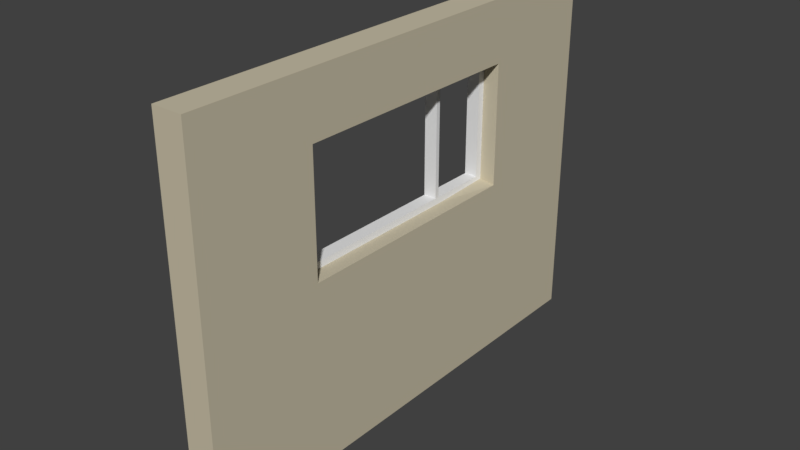# Source: Wall_Window_4x3x0.25.blend  (saved by Blender 2.78.0; exported with 4.5.12 LTS)
import bpy
from mathutils import Matrix  # noqa: F401  (used for matrix-valued properties, if any)

bpy.ops.wm.read_factory_settings(use_empty=True)
scene = bpy.context.scene
scene.name = 'Scene'

# ---- collections
col_collection_1 = bpy.data.collections.new('Collection 1'); scene.collection.children.link(col_collection_1)

# ---- images (referenced by path relative to the original .blend; pixels are not part of the script)
import os
ASSET_DIR = os.environ.get("B2B_ASSET_DIR", "")  # directory of the original .blend (textures are referenced by path, not embedded)
HERE = os.path.dirname(os.path.abspath(__file__))  # packed textures are extracted next to this script under _unpacked/

def load_image(name, relpath, width, height, colorspace="sRGB"):
    """Load a texture the original file referenced (path relative to the .blend, or extracted next to this script)."""
    p = next((c for c in (os.path.join(HERE, relpath), os.path.join(ASSET_DIR, relpath)) if relpath and os.path.exists(c)), "")
    if p:
        img = bpy.data.images.load(p, check_existing=True)
        img.name = name
    else:  # same state as the original file: an image datablock whose file is absent (Cycles renders it pink)
        img = bpy.data.images.new(name, width, height)
        img.source = "FILE"
        img.filepath = "//" + (relpath or name)
    img.colorspace_settings.name = colorspace
    return img
img_brickwork_texture_jpg = load_image('brickwork-texture.jpg', 'brickwork-texture.jpg', 1024, 1024, 'sRGB')
img_render_seemless_jpg = load_image('render seemless.jpg', 'render seemless.jpg', 1024, 1024, 'sRGB')

# ---- materials (node trees are filled in below, after node groups)
mat_interior_paint = bpy.data.materials.new('Interior Paint')
mat_interior_paint.alpha_threshold = 0.0
mat_interior_paint.roughness = 0.5
mat_brickwork = bpy.data.materials.new('Brickwork')
mat_brickwork.alpha_threshold = 0.0
mat_brickwork.roughness = 0.5
mat_matt_window = bpy.data.materials.new('Matt Window')
mat_matt_window.alpha_threshold = 0.0
mat_matt_window.roughness = 0.5
mat_render = bpy.data.materials.new('Render')
mat_render.alpha_threshold = 0.0
mat_render.roughness = 0.5

# ---- material node trees
mat_interior_paint.use_nodes = True; mat_interior_paint.node_tree.nodes.clear()
_N = mat_interior_paint.node_tree.nodes; _L = mat_interior_paint.node_tree.links
n0 = _N.new('ShaderNodeOutputMaterial'); n0.name = 'Material Output'; n0.location = (300, 300)
n1 = _N.new('ShaderNodeBsdfDiffuse'); n1.name = 'Diffuse BSDF'; n1.location = (10, 300)
n1.inputs[0].default_value = (0.5776, 0.521, 0.3864, 1.0)
_L.new(n1.outputs[0], n0.inputs[0])
n0.is_active_output = True
mat_brickwork.use_nodes = True; mat_brickwork.node_tree.nodes.clear()
_N = mat_brickwork.node_tree.nodes; _L = mat_brickwork.node_tree.links
n0 = _N.new('ShaderNodeOutputMaterial'); n0.name = 'Material Output'; n0.location = (300, 300)
n1 = _N.new('ShaderNodeBsdfDiffuse'); n1.name = 'Diffuse BSDF'; n1.location = (10, 300)
n2 = _N.new('ShaderNodeTexImage'); n2.name = 'Image Texture'; n2.location = (-180, 300)
n2.width = 140
n2.image = img_brickwork_texture_jpg
_L.new(n1.outputs[0], n0.inputs[0])
_L.new(n2.outputs[0], n1.inputs[0])
n0.is_active_output = True
mat_matt_window.use_nodes = True; mat_matt_window.node_tree.nodes.clear()
_N = mat_matt_window.node_tree.nodes; _L = mat_matt_window.node_tree.links
n0 = _N.new('ShaderNodeOutputMaterial'); n0.name = 'Material Output'; n0.location = (300, 300)
n1 = _N.new('ShaderNodeBsdfDiffuse'); n1.name = 'Diffuse BSDF'; n1.location = (10, 300)
_L.new(n1.outputs[0], n0.inputs[0])
n0.is_active_output = True
mat_render.use_nodes = True; mat_render.node_tree.nodes.clear()
_N = mat_render.node_tree.nodes; _L = mat_render.node_tree.links
n0 = _N.new('ShaderNodeOutputMaterial'); n0.name = 'Material Output'; n0.location = (300, 300)
n1 = _N.new('ShaderNodeBsdfDiffuse'); n1.name = 'Diffuse BSDF'; n1.location = (10, 300)
n2 = _N.new('ShaderNodeTexImage'); n2.name = 'Image Texture'; n2.location = (-180, 300)
n2.width = 140
n2.image = img_render_seemless_jpg
_L.new(n1.outputs[0], n0.inputs[0])
_L.new(n2.outputs[0], n1.inputs[0])
n0.is_active_output = True

# ---- world
world_world = bpy.data.worlds.new('World'); scene.world = world_world
world_world.color = (0.05088, 0.05088, 0.05088)
world_world.use_sun_shadow = False
world_world.sun_shadow_jitter_overblur = 0.0
world_world.cycles.sampling_method = 'MANUAL'

# ---- meshes
me_wall_window_4x3x0_25 = bpy.data.meshes.new('Wall_Window 4x3x0.25')
me_wall_window_4x3x0_25.from_pydata([(0.0, 0.0, 0.0), (0.0, 4.0, 0.0), (0.0, 4.0, 3.0), (0.0, 0.0, 3.0), (0.0, 2.0, 0.0), (0.0, 4.0, 1.5), (0.0, 2.0, 3.0), (0.25, 3.0, 0.0), (0.0, 3.0, 0.0), (0.0, 4.0, 2.5), (0.0, 1.0, 3.0), (0.0, 0.0, 2.5), (0.0, 1.0, 0.0), (0.0, 3.0, 3.0), (0.0, 0.0, 1.5), (0.0, 1.0, 1.5), (0.0, 3.0, 1.5), (0.0, 2.0, 1.5), (0.0, 2.0, 2.5), (0.0, 3.0, 2.5), (0.0, 1.0, 2.5), (0.25, 4.0, 0.0), (0.25, 4.0, 2.5), (0.25, 4.0, 3.0), (0.25, 1.0, 3.0), (0.25, 0.0, 3.0), (0.25, 0.0, 2.5), (0.25, 1.0, 0.0), (0.25, 2.0, 0.0), (0.25, 4.0, 1.5), (0.25, 3.0, 3.0), (0.25, 2.0, 3.0), (0.25, 0.0, 1.5), (0.25, 2.0, 1.5), (0.25, 0.0, 0.0), (0.25, 2.0, 2.5), (0.25, 3.0, 2.5), (0.25, 3.0, 1.5), (0.25, 1.0, 1.5), (0.25, 1.0, 2.5), (0.1195, 1.0, 1.5), (0.1195, 2.0, 1.5), (0.1195, 3.0, 1.519), (0.1195, 2.0, 2.5), (0.1195, 1.0, 2.5), (0.1195, 3.0, 2.5), (0.0, 2.5, 1.5), (0.1195, 2.5, 1.5), (0.0, 2.5, 2.5), (0.1195, 2.5, 2.5), (0.006219, 2.468, 2.45), (0.006219, 2.02, 2.45), (0.006219, 2.95, 2.457), (0.006219, 2.468, 1.55), (0.006219, 2.02, 1.55), (0.006219, 1.05, 1.55), (0.006219, 1.05, 2.45), (0.1133, 1.05, 1.55), (0.006219, 2.95, 1.55), (0.1133, 1.05, 2.45), (0.1133, 2.02, 1.55), (0.006219, 2.433, 1.55), (0.1133, 2.02, 2.45), (0.1133, 2.433, 2.45), (0.1133, 2.95, 2.45), (0.1133, 2.468, 2.45), (0.1133, 2.468, 1.55), (0.1133, 2.95, 1.55), (0.1133, 2.433, 1.55), (0.006219, 2.433, 2.45)], [], [(20, 11, 3, 10), (29, 22, 36, 37), (19, 48, 18, 6, 13), (36, 30, 31, 35), (5, 16, 19, 9), (9, 19, 13, 2), (8, 4, 17, 46, 16), (1, 8, 16, 5), (12, 0, 14, 15), (4, 12, 15, 17), (15, 14, 11, 20), (39, 24, 25, 26), (18, 20, 10, 6), (22, 23, 30, 36), (7, 37, 33, 28), (21, 29, 37, 7), (27, 38, 32, 34), (28, 33, 38, 27), (38, 39, 26, 32), (35, 31, 24, 39), (12, 4, 28, 27), (14, 0, 34, 32), (4, 8, 7, 28), (5, 9, 22, 29), (42, 47, 41, 33, 37), (13, 6, 31, 30), (6, 10, 24, 31), (44, 43, 35, 39), (8, 1, 21, 7), (11, 14, 32, 26), (40, 44, 39, 38), (9, 2, 23, 22), (0, 12, 27, 34), (43, 49, 45, 36, 35), (10, 3, 25, 24), (1, 5, 29, 21), (3, 11, 26, 25), (2, 13, 30, 23), (41, 40, 38, 33), (45, 42, 37, 36), (47, 42, 67, 66), (15, 40, 57, 55), (46, 17, 54, 53), (58, 53, 66, 67), (43, 44, 59, 62), (45, 49, 65, 64), (44, 40, 57, 59), (16, 42, 67, 58), (41, 47, 66, 60), (19, 16, 58, 52), (17, 15, 55, 54), (49, 43, 62, 65), (52, 58, 67, 64), (54, 55, 57, 60), (66, 53, 61, 68), (55, 56, 59, 57), (56, 51, 62, 59), (53, 54, 60, 66), (50, 52, 64, 65), (53, 50, 69, 61), (68, 61, 69, 63), (42, 16, 58, 67), (20, 18, 51, 56), (42, 45, 64, 67), (16, 46, 53, 58), (15, 20, 56, 55), (40, 41, 60, 57), (48, 19, 52, 50), (18, 48, 50, 51), (51, 50, 65, 62), (50, 65, 63, 69), (65, 66, 68, 63), (53, 66, 65, 50)])
me_wall_window_4x3x0_25.polygons.foreach_set('material_index', [3, 0, 3, 0, 3, 3, 1, 1, 1, 1, 3, 0, 3, 0, 0, 0, 0, 0, 0, 0, 0, 0, 0, 0, 0, 0, 0, 0, 0, 0, 0, 0, 0, 0, 0, 0, 0, 0, 0, 0, 2, 0, 2, 2, 2, 2, 2, 0, 2, 2, 2, 2, 2, 2, 0, 2, 2, 2, 2, 2, 2, 0, 2, 2, 2, 2, 2, 2, 2, 2, 0, 2, 2])
_uv = me_wall_window_4x3x0_25.uv_layers.new(name='UVMap')
_uv.uv.foreach_set('vector', [0.6667, 0.8333, 0.9999, 0.8333, 0.9999, 0.9999, 0.6667, 0.9999, 0.0, 0.0, 0.0, 0.0, 0.0, 0.0, 0.0, 0.0, 0.333, 0.8326, 0.4996, 0.8326, 0.6662, 0.8326, 0.6662, 0.9992, 0.333, 0.9992, 0.0, 0.0, 0.0, 0.0, 0.0, 0.0, 0.0, 0.0, -0.0001716, 0.4994, 0.333, 0.4994, 0.333, 0.8326, -0.0001716, 0.8326, -0.0001716, 0.8326, 0.333, 0.8326, 0.333, 0.9992, -0.0001715, 0.9992, 0.333, -0.0005741, 0.6662, -0.0005741, 0.6662, 0.4992, 0.4996, 0.4992, 0.333, 0.4992, -0.0001717, -0.0005741, 0.333, -0.0005741, 0.333, 0.4992, -0.0001716, 0.4992, 0.6667, 0.0001154, 0.9999, 0.0001154, 0.9999, 0.4999, 0.6667, 0.4999, 0.3336, 0.0001155, 0.6667, 0.0001154, 0.6667, 0.4999, 0.3336, 0.4999, 0.6667, 0.5001, 0.9999, 0.5001, 0.9999, 0.8333, 0.6667, 0.8333, 0.0, 0.0, 0.0, 0.0, 0.0, 0.0, 0.0, 0.0, 0.3336, 0.8333, 0.6667, 0.8333, 0.6667, 0.9999, 0.3336, 0.9999, 0.0, 0.0, 0.0, 0.0, 0.0, 0.0, 0.0, 0.0, 0.0, 0.0, 0.0, 0.0, 0.0, 0.0, 0.0, 0.0, 0.0, 0.0, 0.0, 0.0, 0.0, 0.0, 0.0, 0.0, 0.0, 0.0, 0.0, 0.0, 0.0, 0.0, 0.0, 0.0, 0.0, 0.0, 0.0, 0.0, 0.0, 0.0, 0.0, 0.0, 0.0, 0.0, 0.0, 0.0, 0.0, 0.0, 0.0, 0.0, 0.0, 0.0, 0.0, 0.0, 0.0, 0.0, 0.0, 0.0, 0.0, 0.0, 0.0, 0.0, 0.0, 0.0, 0.0, 0.0, 0.0, 0.0, 0.0, 0.0, 0.0, 0.0, 0.0, 0.0, 0.0, 0.0, 0.0, 0.0, 0.0, 0.0, 0.0, 0.0, 0.0, 0.0, 0.0, 0.0, 0.0, 0.0, 0.0, 0.0, 0.0, 0.0, 0.0, 0.0, 0.0, 0.0, 0.0, 0.0, 0.0, 0.0, 0.0, 0.0, 0.0, 0.0, 0.0, 0.0, 0.0, 0.0, 0.0, 0.0, 0.0, 0.0, 0.0, 0.0, 0.0, 0.0, 0.0, 0.0, 0.0, 0.0, 0.0, 0.0, 0.0, 0.0, 0.0, 0.0, 0.0, 0.0, 0.0, 0.0, 0.0, 0.0, 0.0, 0.0, 0.0, 0.0, 0.0, 0.0, 0.0, 0.0, 0.0, 0.0, 0.0, 0.0, 0.0, 0.0, 0.0, 0.0, 0.0, 0.0, 0.0, 0.0, 0.0, 0.0, 0.0, 0.0, 0.0, 0.0, 0.0, 0.0, 0.0, 0.0, 0.0, 0.0, 0.0, 0.0, 0.0, 0.0, 0.0, 0.0, 0.0, 0.0, 0.0, 0.0, 0.0, 0.0, 0.0, 0.0, 0.0, 0.0, 0.0, 0.0, 0.0, 0.0, 0.0, 0.0, 0.0, 0.0, 0.0, 0.0, 0.0, 0.0, 0.0, 0.0, 0.0, 0.0, 0.0, 0.0, 0.0, 0.0, 0.0, 0.0, 0.0, 0.0, 0.0, 0.0, 0.0, 0.0, 0.0, 0.0, 0.0, 0.0, 0.0, 0.0, 0.0, 0.0, 0.0, 0.0, 0.0, 0.0, 0.0, 0.0, 0.0, 0.0, 0.0, 0.0, 0.0, 0.0, 0.0, 0.0, 0.0, 0.0, 0.0, 0.0, 0.0, 0.0, 0.0, 0.0, 0.4996, 0.4992, 0.6662, 0.4992, 0.6662, 0.4992, 0.4996, 0.4992, 0.0, 0.0, 0.0, 0.0, 0.0, 0.0, 0.0, 0.0, 0.0, 0.0, 0.0, 0.0, 0.0, 0.0, 0.0, 0.0, 0.0, 0.0, 0.0, 0.0, 0.0, 0.0, 0.0, 0.0, 0.0, 0.0, 0.0, 0.0, 0.0, 0.0, 0.0, 0.0, 0.0, 0.0, 0.0, 0.0, 0.0, 0.0, 0.0, 0.0, 0.0, 0.0, 0.0, 0.0, 0.0, 0.0, 0.0, 0.0, 0.333, 0.8326, 0.333, 0.4994, 0.333, 0.4994, 0.333, 0.8326, 0.3336, 0.4999, 0.6667, 0.4999, 0.6667, 0.4999, 0.3336, 0.4999, 0.0, 0.0, 0.0, 0.0, 0.0, 0.0, 0.0, 0.0, 0.0, 0.0, 0.0, 0.0, 0.0, 0.0, 0.0, 0.0, 0.0, 0.0, 0.0, 0.0, 0.0, 0.0, 0.0, 0.0, 0.0, 0.0, 0.0, 0.0, 0.0, 0.0, 0.0, 0.0, 0.0, 0.0, 0.0, 0.0, 0.0, 0.0, 0.0, 0.0, 0.0, 0.0, 0.0, 0.0, 0.0, 0.0, 0.0, 0.0, 0.0, 0.0, 0.0, 0.0, 0.0, 0.0, 0.0, 0.0, 0.0, 0.0, 0.0, 0.0, 0.0, 0.0, 0.0, 0.0, 0.0, 0.0, 0.0, 0.0, 0.0, 0.0, 0.0, 0.0, 0.0, 0.0, 0.0, 0.0, 0.0, 0.0, 0.0, 0.0, 0.0, 0.0, 0.0, 0.0, 0.0, 0.0, 0.0, 0.0, 0.6667, 0.8333, 0.3336, 0.8333, 0.3336, 0.8333, 0.6667, 0.8333, 0.0, 0.0, 0.0, 0.0, 0.0, 0.0, 0.0, 0.0, 0.333, 0.4992, 0.4996, 0.4992, 0.4996, 0.4992, 0.333, 0.4992, 0.6667, 0.5001, 0.6667, 0.8333, 0.6667, 0.8333, 0.6667, 0.5001, 0.0, 0.0, 0.0, 0.0, 0.0, 0.0, 0.0, 0.0, 0.4996, 0.8326, 0.333, 0.8326, 0.333, 0.8326, 0.4996, 0.8326, 0.6662, 0.8326, 0.4996, 0.8326, 0.4996, 0.8326, 0.6662, 0.8326, 0.0, 0.0, 0.0, 0.0, 0.0, 0.0, 0.0, 0.0, 0.0, 0.0, 0.0, 0.0, 0.0, 0.0, 0.0, 0.0, 0.0, 0.0, 0.0, 0.0, 0.0, 0.0, 0.0, 0.0, 0.0, 0.0, 0.0, 0.0, 0.0, 0.0, 0.0, 0.0])
me_wall_window_4x3x0_25.materials.append(mat_interior_paint)
me_wall_window_4x3x0_25.materials.append(mat_brickwork)
me_wall_window_4x3x0_25.materials.append(mat_matt_window)
me_wall_window_4x3x0_25.materials.append(mat_render)
me_wall_window_4x3x0_25.use_remesh_preserve_volume = False
me_wall_window_4x3x0_25.use_remesh_preserve_attributes = False
me_wall_window_4x3x0_25.use_mirror_vertex_groups = False
me_wall_window_4x3x0_25.update()

# ---- objects
ob_sm_wall_window_4x3x0_25 = bpy.data.objects.new('SM_Wall_Window_4x3x0.25', me_wall_window_4x3x0_25)

# ---- transforms, parenting, visibility, modifiers, constraints
ob_sm_wall_window_4x3x0_25.location = (0.004772, 0.0, 0.0)
ob_sm_wall_window_4x3x0_25.lineart.crease_threshold = 0.0

# ---- collection membership
col_collection_1.objects.link(ob_sm_wall_window_4x3x0_25)

# ---- scene / render settings (as saved in the file)
scene.frame_start = 1; scene.frame_end = 250; scene.frame_set(1)
scene.render.engine = 'CYCLES'
scene.render.resolution_percentage = 50
scene.render.dither_intensity = 0.0
scene.cycles.use_denoising = False
scene.cycles.samples = 128
scene.cycles.sampling_pattern = 'TABULATED_SOBOL'
scene.cycles.light_sampling_threshold = 0.0
scene.cycles.use_adaptive_sampling = False
scene.cycles.use_light_tree = False
scene.cycles.blur_glossy = 0.0
scene.cycles.sample_clamp_indirect = 0.0
scene.view_settings.view_transform = 'Standard'
bpy.context.view_layer.update()

# ---- added for rendering (the .blend has no active camera and no usable light): camera, sun
cam_auto = bpy.data.cameras.new('AutoCamera')
cam_auto.lens = 50.0
cam_auto.sensor_width = 36.0
cam_auto.clip_end = 1000.0
ob_auto_camera = bpy.data.objects.new('AutoCamera', cam_auto)
scene.collection.objects.link(ob_auto_camera)
ob_auto_camera.location = (4.76167, -3.55828, 5.20552)
ob_auto_camera.rotation_euler = (1.09748, -7.21219e-08, 0.694738)
scene.camera = ob_auto_camera
light_auto_sun = bpy.data.lights.new('AutoSun', 'SUN')
light_auto_sun.energy = 3.0
light_auto_sun.angle = 0.0523599
ob_auto_sun = bpy.data.objects.new('AutoSun', light_auto_sun)
scene.collection.objects.link(ob_auto_sun)
ob_auto_sun.rotation_euler = (0.872665, 0.174533, 0.523599)
bpy.context.view_layer.update()
